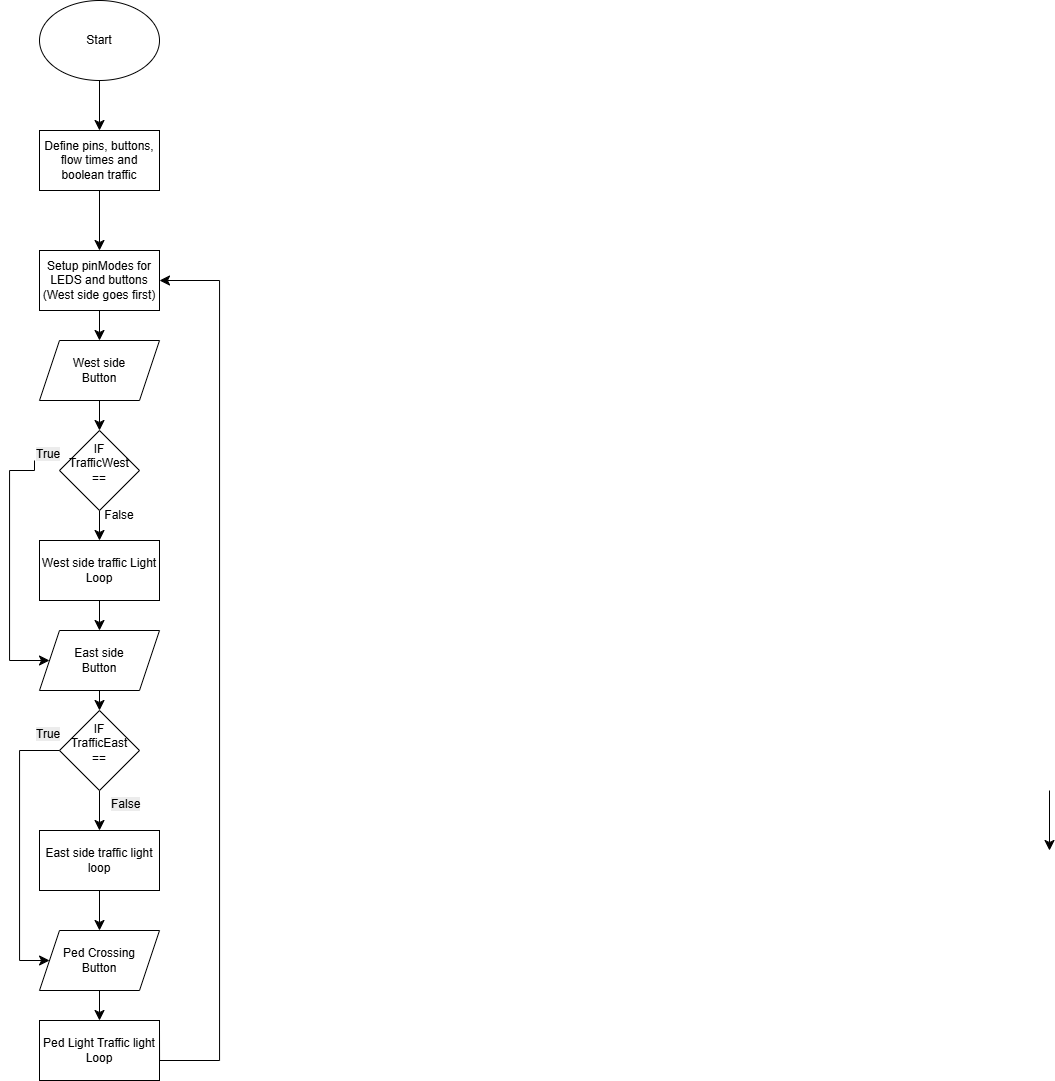

The diagram above was exported from draw.io. Its source (the exported page's mxGraphModel, read from the mxfile embedded in the PNG):
<mxGraphModel dx="813" dy="944" grid="1" gridSize="10" guides="1" tooltips="1" connect="1" arrows="1" fold="1" page="1" pageScale="1" pageWidth="850" pageHeight="1100" math="0" shadow="0">
  <root>
    <mxCell id="0" />
    <mxCell id="1" parent="0" />
    <mxCell id="fp6ma28DxyWfLmu33pPg-3" edge="1" parent="1" style="edgeStyle=none;curved=1;rounded=0;orthogonalLoop=1;jettySize=auto;html=1;fontSize=12;startSize=8;endSize=8;" target="fp6ma28DxyWfLmu33pPg-2" value="">
      <mxGeometry relative="1" as="geometry">
        <mxPoint x="320" y="90" as="sourcePoint" />
      </mxGeometry>
    </mxCell>
    <mxCell id="fp6ma28DxyWfLmu33pPg-5" edge="1" parent="1" source="fp6ma28DxyWfLmu33pPg-2" style="edgeStyle=none;curved=1;rounded=0;orthogonalLoop=1;jettySize=auto;html=1;fontSize=12;startSize=8;endSize=8;" target="fp6ma28DxyWfLmu33pPg-4" value="">
      <mxGeometry relative="1" as="geometry" />
    </mxCell>
    <mxCell id="fp6ma28DxyWfLmu33pPg-2" parent="1" style="rounded=0;whiteSpace=wrap;html=1;" value="Define pins, buttons, flow times and boolean traffic" vertex="1">
      <mxGeometry height="60" width="120" x="260" y="140" as="geometry" />
    </mxCell>
    <mxCell id="fp6ma28DxyWfLmu33pPg-7" edge="1" parent="1" style="edgeStyle=none;curved=1;rounded=0;orthogonalLoop=1;jettySize=auto;html=1;fontSize=12;startSize=8;endSize=8;" value="">
      <mxGeometry relative="1" as="geometry">
        <mxPoint x="1270" y="800.0000000000002" as="sourcePoint" />
        <mxPoint x="1270" y="860" as="targetPoint" />
      </mxGeometry>
    </mxCell>
    <mxCell id="fp6ma28DxyWfLmu33pPg-40" edge="1" parent="1" source="fp6ma28DxyWfLmu33pPg-4" style="edgeStyle=none;curved=1;rounded=0;orthogonalLoop=1;jettySize=auto;html=1;entryX=0.5;entryY=0;entryDx=0;entryDy=0;fontSize=12;startSize=8;endSize=8;" target="fp6ma28DxyWfLmu33pPg-8">
      <mxGeometry relative="1" as="geometry" />
    </mxCell>
    <mxCell id="fp6ma28DxyWfLmu33pPg-4" parent="1" style="whiteSpace=wrap;html=1;rounded=0;" value="Setup pinModes for LEDS and buttons&lt;div&gt;(West side goes first)&lt;/div&gt;" vertex="1">
      <mxGeometry height="60" width="120" x="260" y="260" as="geometry" />
    </mxCell>
    <mxCell id="fp6ma28DxyWfLmu33pPg-39" edge="1" parent="1" source="fp6ma28DxyWfLmu33pPg-8" style="edgeStyle=none;curved=1;rounded=0;orthogonalLoop=1;jettySize=auto;html=1;exitX=0.5;exitY=1;exitDx=0;exitDy=0;entryX=0.5;entryY=0;entryDx=0;entryDy=0;fontSize=12;startSize=8;endSize=8;" target="fp6ma28DxyWfLmu33pPg-33">
      <mxGeometry relative="1" as="geometry" />
    </mxCell>
    <mxCell id="fp6ma28DxyWfLmu33pPg-8" parent="1" style="shape=parallelogram;perimeter=parallelogramPerimeter;whiteSpace=wrap;html=1;fixedSize=1;" value="West side&lt;div&gt;Button&lt;/div&gt;" vertex="1">
      <mxGeometry height="60" width="120" x="260" y="350" as="geometry" />
    </mxCell>
    <mxCell id="fp6ma28DxyWfLmu33pPg-22" parent="1" style="ellipse;whiteSpace=wrap;html=1;" value="Start" vertex="1">
      <mxGeometry height="80" width="120" x="260" y="10" as="geometry" />
    </mxCell>
    <mxCell id="fp6ma28DxyWfLmu33pPg-42" edge="1" parent="1" source="fp6ma28DxyWfLmu33pPg-23" style="edgeStyle=none;curved=1;rounded=0;orthogonalLoop=1;jettySize=auto;html=1;exitX=0.5;exitY=1;exitDx=0;exitDy=0;entryX=0.5;entryY=0;entryDx=0;entryDy=0;fontSize=12;startSize=8;endSize=8;" target="fp6ma28DxyWfLmu33pPg-35">
      <mxGeometry relative="1" as="geometry" />
    </mxCell>
    <mxCell id="fp6ma28DxyWfLmu33pPg-23" parent="1" style="shape=parallelogram;perimeter=parallelogramPerimeter;whiteSpace=wrap;html=1;fixedSize=1;" value="East side&lt;div&gt;Button&lt;/div&gt;" vertex="1">
      <mxGeometry height="60" width="120" x="260" y="640" as="geometry" />
    </mxCell>
    <mxCell id="fp6ma28DxyWfLmu33pPg-31" edge="1" parent="1" source="fp6ma28DxyWfLmu33pPg-28" style="edgeStyle=none;curved=1;rounded=0;orthogonalLoop=1;jettySize=auto;html=1;fontSize=12;startSize=8;endSize=8;" target="fp6ma28DxyWfLmu33pPg-30" value="">
      <mxGeometry relative="1" as="geometry" />
    </mxCell>
    <mxCell id="fp6ma28DxyWfLmu33pPg-28" parent="1" style="shape=parallelogram;perimeter=parallelogramPerimeter;whiteSpace=wrap;html=1;fixedSize=1;" value="Ped Crossing&lt;div&gt;Button&lt;/div&gt;" vertex="1">
      <mxGeometry height="60" width="120" x="260" y="940" as="geometry" />
    </mxCell>
    <mxCell id="fp6ma28DxyWfLmu33pPg-32" edge="1" parent="1" style="edgeStyle=orthogonalEdgeStyle;rounded=0;orthogonalLoop=1;jettySize=auto;html=1;entryX=1;entryY=0.5;entryDx=0;entryDy=0;fontSize=12;startSize=8;endSize=8;" target="fp6ma28DxyWfLmu33pPg-4">
      <mxGeometry relative="1" as="geometry">
        <Array as="points">
          <mxPoint x="380" y="1070" />
          <mxPoint x="440" y="1070" />
          <mxPoint x="440" y="290" />
        </Array>
        <mxPoint x="380" y="1040" as="sourcePoint" />
        <mxPoint x="440" y="330" as="targetPoint" />
      </mxGeometry>
    </mxCell>
    <mxCell id="fp6ma28DxyWfLmu33pPg-30" parent="1" style="whiteSpace=wrap;html=1;" value="Ped Light Traffic light Loop" vertex="1">
      <mxGeometry height="60" width="120" x="260" y="1030" as="geometry" />
    </mxCell>
    <mxCell id="fp6ma28DxyWfLmu33pPg-38" edge="1" parent="1" source="fp6ma28DxyWfLmu33pPg-33" style="edgeStyle=none;curved=1;rounded=0;orthogonalLoop=1;jettySize=auto;html=1;exitX=0.5;exitY=1;exitDx=0;exitDy=0;entryX=0.5;entryY=0;entryDx=0;entryDy=0;fontSize=12;startSize=8;endSize=8;" target="fp6ma28DxyWfLmu33pPg-36">
      <mxGeometry relative="1" as="geometry" />
    </mxCell>
    <mxCell id="fp6ma28DxyWfLmu33pPg-33" parent="1" style="rhombus;whiteSpace=wrap;html=1;" value="IF&lt;div&gt;TrafficWest&lt;/div&gt;&lt;div&gt;==&lt;/div&gt;&lt;div&gt;&lt;br&gt;&lt;/div&gt;" vertex="1">
      <mxGeometry height="80" width="80" x="280" y="440" as="geometry" />
    </mxCell>
    <mxCell id="fp6ma28DxyWfLmu33pPg-44" edge="1" parent="1" source="fp6ma28DxyWfLmu33pPg-35" style="edgeStyle=none;curved=1;rounded=0;orthogonalLoop=1;jettySize=auto;html=1;exitX=0.5;exitY=1;exitDx=0;exitDy=0;fontSize=12;startSize=8;endSize=8;" target="fp6ma28DxyWfLmu33pPg-37">
      <mxGeometry relative="1" as="geometry" />
    </mxCell>
    <mxCell id="fp6ma28DxyWfLmu33pPg-35" parent="1" style="rhombus;whiteSpace=wrap;html=1;" value="IF&lt;div&gt;TrafficEast&lt;/div&gt;&lt;div&gt;==&lt;/div&gt;&lt;div&gt;&lt;br&gt;&lt;/div&gt;" vertex="1">
      <mxGeometry height="80" width="80" x="280" y="720" as="geometry" />
    </mxCell>
    <mxCell id="fp6ma28DxyWfLmu33pPg-41" edge="1" parent="1" source="fp6ma28DxyWfLmu33pPg-36" style="edgeStyle=none;curved=1;rounded=0;orthogonalLoop=1;jettySize=auto;html=1;exitX=0.5;exitY=1;exitDx=0;exitDy=0;entryX=0.5;entryY=0;entryDx=0;entryDy=0;fontSize=12;startSize=8;endSize=8;" target="fp6ma28DxyWfLmu33pPg-23">
      <mxGeometry relative="1" as="geometry" />
    </mxCell>
    <mxCell id="fp6ma28DxyWfLmu33pPg-36" parent="1" style="rounded=0;whiteSpace=wrap;html=1;" value="West side traffic Light Loop" vertex="1">
      <mxGeometry height="60" width="120" x="260" y="550" as="geometry" />
    </mxCell>
    <mxCell id="fp6ma28DxyWfLmu33pPg-43" edge="1" parent="1" source="fp6ma28DxyWfLmu33pPg-37" style="edgeStyle=none;curved=1;rounded=0;orthogonalLoop=1;jettySize=auto;html=1;entryX=0.5;entryY=0;entryDx=0;entryDy=0;fontSize=12;startSize=8;endSize=8;" target="fp6ma28DxyWfLmu33pPg-28">
      <mxGeometry relative="1" as="geometry" />
    </mxCell>
    <mxCell id="fp6ma28DxyWfLmu33pPg-37" parent="1" style="rounded=0;whiteSpace=wrap;html=1;" value="East side traffic light loop" vertex="1">
      <mxGeometry height="60" width="120" x="260" y="840" as="geometry" />
    </mxCell>
    <mxCell id="fp6ma28DxyWfLmu33pPg-51" parent="1" style="text;html=1;whiteSpace=wrap;strokeColor=none;fillColor=none;align=center;verticalAlign=middle;rounded=0;" value="False" vertex="1">
      <mxGeometry height="30" width="60" x="310" y="510" as="geometry" />
    </mxCell>
    <mxCell id="fp6ma28DxyWfLmu33pPg-52" parent="1" style="text;whiteSpace=wrap;html=1;" value="&lt;span style=&quot;color: rgb(0, 0, 0); font-family: Helvetica; font-size: 12px; font-style: normal; font-variant-ligatures: normal; font-variant-caps: normal; font-weight: 400; letter-spacing: normal; orphans: 2; text-align: center; text-indent: 0px; text-transform: none; widows: 2; word-spacing: 0px; -webkit-text-stroke-width: 0px; white-space: normal; background-color: rgb(236, 236, 236); text-decoration-thickness: initial; text-decoration-style: initial; text-decoration-color: initial; display: inline !important; float: none;&quot;&gt;False&lt;/span&gt;" vertex="1">
      <mxGeometry height="40" width="60" x="330" y="800" as="geometry" />
    </mxCell>
    <mxCell id="fp6ma28DxyWfLmu33pPg-56" edge="1" parent="1" style="edgeStyle=orthogonalEdgeStyle;rounded=0;orthogonalLoop=1;jettySize=auto;html=1;fontSize=12;startSize=8;endSize=8;">
      <mxGeometry relative="1" as="geometry">
        <Array as="points">
          <mxPoint x="240" y="760" />
          <mxPoint x="240" y="970" />
        </Array>
        <mxPoint x="280" y="760.0000000000002" as="sourcePoint" />
        <mxPoint x="270.06" y="970" as="targetPoint" />
      </mxGeometry>
    </mxCell>
    <mxCell id="fp6ma28DxyWfLmu33pPg-53" parent="1" style="text;whiteSpace=wrap;html=1;" value="&lt;span style=&quot;color: rgb(0, 0, 0); font-family: Helvetica; font-size: 12px; font-style: normal; font-variant-ligatures: normal; font-variant-caps: normal; font-weight: 400; letter-spacing: normal; orphans: 2; text-align: center; text-indent: 0px; text-transform: none; widows: 2; word-spacing: 0px; -webkit-text-stroke-width: 0px; white-space: normal; background-color: rgb(236, 236, 236); text-decoration-thickness: initial; text-decoration-style: initial; text-decoration-color: initial; float: none; display: inline !important;&quot;&gt;True&lt;/span&gt;" vertex="1">
      <mxGeometry height="40" width="50" x="255" y="730" as="geometry" />
    </mxCell>
    <mxCell id="fp6ma28DxyWfLmu33pPg-55" edge="1" parent="1" source="fp6ma28DxyWfLmu33pPg-54" style="edgeStyle=orthogonalEdgeStyle;rounded=0;orthogonalLoop=1;jettySize=auto;html=1;exitX=0;exitY=0.5;exitDx=0;exitDy=0;entryX=0;entryY=0.5;entryDx=0;entryDy=0;fontSize=12;startSize=8;endSize=8;" target="fp6ma28DxyWfLmu33pPg-23">
      <mxGeometry relative="1" as="geometry">
        <Array as="points">
          <mxPoint x="255" y="480" />
          <mxPoint x="230" y="480" />
          <mxPoint x="230" y="670" />
        </Array>
      </mxGeometry>
    </mxCell>
    <mxCell id="fp6ma28DxyWfLmu33pPg-54" parent="1" style="text;whiteSpace=wrap;html=1;" value="&lt;span style=&quot;color: rgb(0, 0, 0); font-family: Helvetica; font-size: 12px; font-style: normal; font-variant-ligatures: normal; font-variant-caps: normal; font-weight: 400; letter-spacing: normal; orphans: 2; text-align: center; text-indent: 0px; text-transform: none; widows: 2; word-spacing: 0px; -webkit-text-stroke-width: 0px; white-space: normal; background-color: rgb(236, 236, 236); text-decoration-thickness: initial; text-decoration-style: initial; text-decoration-color: initial; float: none; display: inline !important;&quot;&gt;True&lt;/span&gt;" vertex="1">
      <mxGeometry height="40" width="60" x="255" y="450" as="geometry" />
    </mxCell>
  </root>
</mxGraphModel>